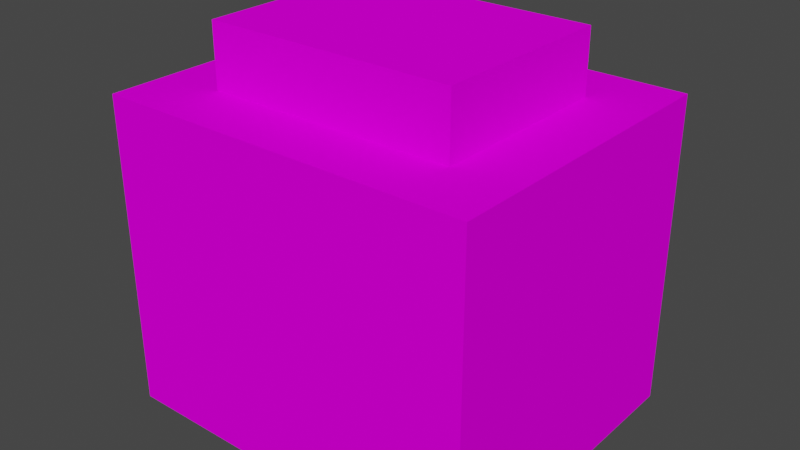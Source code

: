 # Source: body.blend  (saved by Blender 3.4.6; exported with 4.5.12 LTS)
import bpy
from mathutils import Matrix  # noqa: F401  (used for matrix-valued properties, if any)

bpy.ops.wm.read_factory_settings(use_empty=True)
scene = bpy.context.scene
scene.name = 'Scene'

# ---- collections
col_collection = bpy.data.collections.new('Collection'); scene.collection.children.link(col_collection)

# ---- images (referenced by path relative to the original .blend; pixels are not part of the script)
import os
ASSET_DIR = os.environ.get("B2B_ASSET_DIR", "")  # directory of the original .blend (textures are referenced by path, not embedded)
HERE = os.path.dirname(os.path.abspath(__file__))  # packed textures are extracted next to this script under _unpacked/

def load_image(name, relpath, width, height, colorspace="sRGB"):
    """Load a texture the original file referenced (path relative to the .blend, or extracted next to this script)."""
    p = next((c for c in (os.path.join(HERE, relpath), os.path.join(ASSET_DIR, relpath)) if relpath and os.path.exists(c)), "")
    if p:
        img = bpy.data.images.load(p, check_existing=True)
        img.name = name
    else:  # same state as the original file: an image datablock whose file is absent (Cycles renders it pink)
        img = bpy.data.images.new(name, width, height)
        img.source = "FILE"
        img.filepath = "//" + (relpath or name)
    img.colorspace_settings.name = colorspace
    return img
img_littlguy_idle_0_png = load_image('littlguy_idle_0.png', 'littlguy_idle_0.png', 1024, 1024, 'sRGB')

# ---- materials (node trees are filled in below, after node groups)
mat_palette = bpy.data.materials.new('palette')
mat_palette.use_transparent_shadow = False
mat_palette.diffuse_color = (1.0, 1.0, 1.0, 1.0)
mat_palette.roughness = 1.0

# ---- material node trees
mat_palette.use_nodes = True; mat_palette.node_tree.nodes.clear()
_N = mat_palette.node_tree.nodes; _L = mat_palette.node_tree.links
n0 = _N.new('ShaderNodeBsdfPrincipled'); n0.name = 'Principled BSDF'; n0.location = (0, 300)
n0.distribution = 'GGX'
n0.subsurface_method = 'RANDOM_WALK_SKIN'
n0.inputs[2].default_value = 1.0
n0.inputs[3].default_value = 1.45
n0.inputs[13].default_value = 0.0
n0.inputs[27].default_value = (0.0, 0.0, 0.0, 1.0)
n0.inputs[28].default_value = 1.0
n1 = _N.new('ShaderNodeOutputMaterial'); n1.name = 'Material Output'; n1.location = (280, 300)
n2 = _N.new('ShaderNodeTexImage'); n2.name = 'Image Texture'; n2.location = (-480, 300)
n2.image = img_littlguy_idle_0_png
_L.new(n2.outputs[0], n0.inputs[0])
_L.new(n0.outputs[0], n1.inputs[0])
n1.is_active_output = True

# ---- world
world_world = bpy.data.worlds.new('World'); scene.world = world_world
world_world.use_nodes = True; world_world.node_tree.nodes.clear()
_N = world_world.node_tree.nodes; _L = world_world.node_tree.links
n0 = _N.new('ShaderNodeOutputWorld'); n0.name = 'World Output'; n0.location = (300, 300)
n1 = _N.new('ShaderNodeBackground'); n1.name = 'Background'; n1.location = (10, 300)
n1.inputs[0].default_value = (0.05088, 0.05088, 0.05088, 1.0)
_L.new(n1.outputs[0], n0.inputs[0])
n0.is_active_output = True
world_world.color = (0.05088, 0.05088, 0.05088)
world_world.use_sun_shadow = False
world_world.sun_shadow_jitter_overblur = 0.0

# ---- meshes
me_untitled = bpy.data.meshes.new('Untitled')
me_untitled.from_pydata([(-0.3, -0.4, 0.25), (-0.3, -0.4, -0.25), (-0.3, 0.1, 0.25), (-0.3, 0.1, -0.25), (-0.2, 0.1, 0.15), (-0.2, 0.1, -0.15), (-0.2, 0.2, 0.15), (-0.2, 0.2, -0.15), (0.2, 0.1, 0.15), (0.2, 0.1, -0.15), (0.2, 0.2, 0.15), (0.2, 0.2, -0.15), (0.3, -0.4, 0.25), (0.3, -0.4, -0.25), (0.3, 0.1, 0.25), (0.3, 0.1, -0.25), (-0.3, -0.4, 0.25), (-0.3, 0.1, 0.25), (0.3, -0.4, 0.25), (0.3, 0.1, 0.25), (-0.2, 0.1, 0.15), (-0.2, 0.2, 0.15), (0.2, 0.1, 0.15), (0.2, 0.2, 0.15), (-0.2, 0.1, -0.15), (-0.2, 0.2, -0.15), (0.2, 0.1, -0.15), (0.2, 0.2, -0.15), (-0.3, -0.4, -0.25), (-0.3, 0.1, -0.25), (0.3, -0.4, -0.25), (0.3, 0.1, -0.25), (-0.3, -0.4, 0.25), (0.3, -0.4, 0.25), (-0.3, -0.4, -0.25), (0.3, -0.4, -0.25), (-0.3, 0.1, 0.25), (0.3, 0.1, 0.25), (-0.2, 0.1, 0.15), (0.2, 0.1, 0.15), (-0.2, 0.1, -0.15), (0.2, 0.1, -0.15), (-0.3, 0.1, -0.25), (0.3, 0.1, -0.25), (-0.2, 0.2, 0.15), (0.2, 0.2, 0.15), (-0.2, 0.2, -0.15), (0.2, 0.2, -0.15)], [], [(2, 1, 0), (3, 1, 2), (6, 5, 4), (7, 5, 6), (8, 9, 10), (10, 9, 11), (12, 13, 14), (14, 13, 15), (18, 17, 16), (19, 17, 18), (22, 21, 20), (23, 21, 22), (24, 25, 26), (26, 25, 27), (28, 29, 30), (30, 29, 31), (34, 33, 32), (35, 33, 34), (36, 37, 38), (38, 37, 39), (36, 38, 40), (39, 37, 41), (36, 40, 42), (40, 41, 42), (41, 37, 43), (42, 41, 43), (44, 45, 46), (46, 45, 47)])
_uv = me_untitled.uv_layers.new(name='UVMap')
_uv.uv.foreach_set('vector', [0.0332, 0.5, 0.0332, 0.5, 0.0332, 0.5, 0.0332, 0.5, 0.0332, 0.5, 0.0332, 0.5, 0.0332, 0.5, 0.0332, 0.5, 0.0332, 0.5, 0.0332, 0.5, 0.0332, 0.5, 0.0332, 0.5, 0.0332, 0.5, 0.0332, 0.5, 0.0332, 0.5, 0.0332, 0.5, 0.0332, 0.5, 0.0332, 0.5, 0.0332, 0.5, 0.0332, 0.5, 0.0332, 0.5, 0.0332, 0.5, 0.0332, 0.5, 0.0332, 0.5, 0.0332, 0.5, 0.0332, 0.5, 0.0332, 0.5, 0.0332, 0.5, 0.0332, 0.5, 0.0332, 0.5, 0.0332, 0.5, 0.0332, 0.5, 0.0332, 0.5, 0.0332, 0.5, 0.0332, 0.5, 0.0332, 0.5, 0.0332, 0.5, 0.0332, 0.5, 0.0332, 0.5, 0.0332, 0.5, 0.0332, 0.5, 0.0332, 0.5, 0.0332, 0.5, 0.0332, 0.5, 0.0332, 0.5, 0.0332, 0.5, 0.0332, 0.5, 0.0332, 0.5, 0.0332, 0.5, 0.0332, 0.5, 0.0332, 0.5, 0.0332, 0.5, 0.0332, 0.5, 0.0332, 0.5, 0.0332, 0.5, 0.0332, 0.5, 0.0332, 0.5, 0.0332, 0.5, 0.0332, 0.5, 0.0332, 0.5, 0.0332, 0.5, 0.0332, 0.5, 0.0332, 0.5, 0.0332, 0.5, 0.0332, 0.5, 0.0332, 0.5, 0.0332, 0.5, 0.0332, 0.5, 0.0332, 0.5, 0.0332, 0.5, 0.0332, 0.5, 0.0332, 0.5, 0.0332, 0.5, 0.0332, 0.5, 0.0332, 0.5, 0.0332, 0.5, 0.0332, 0.5, 0.0332, 0.5, 0.0332, 0.5, 0.0332, 0.5, 0.0332, 0.5, 0.0332, 0.5, 0.0332, 0.5, 0.0332, 0.5])
me_untitled.materials.append(mat_palette)
me_untitled.update()
me_untitled.normals_split_custom_set([tuple(v) for v in zip(*[iter([-1.0, 0.0, 0.0, -1.0, 0.0, 0.0, -1.0, 0.0, 0.0, -1.0, 0.0, 0.0, -1.0, 0.0, 0.0, -1.0, 0.0, 0.0, -1.0, 0.0, 0.0, -1.0, 0.0, 0.0, -1.0, 0.0, 0.0, -1.0, 0.0, 0.0, -1.0, 0.0, 0.0, -1.0, 0.0, 0.0, 1.0, 0.0, 0.0, 1.0, 0.0, 0.0, 1.0, 0.0, 0.0, 1.0, 0.0, 0.0, 1.0, 0.0, 0.0, 1.0, 0.0, 0.0, 1.0, 0.0, 0.0, 1.0, 0.0, 0.0, 1.0, 0.0, 0.0, 1.0, 0.0, 0.0, 1.0, 0.0, 0.0, 1.0, 0.0, 0.0, 0.0, 0.0, 1.0, 0.0, 0.0, 1.0, 0.0, 0.0, 1.0, 0.0, 0.0, 1.0, 0.0, 0.0, 1.0, 0.0, 0.0, 1.0, 0.0, 0.0, 1.0, 0.0, 0.0, 1.0, 0.0, 0.0, 1.0, 0.0, 0.0, 1.0, 0.0, 0.0, 1.0, 0.0, 0.0, 1.0, 0.0, 0.0, -1.0, 0.0, 0.0, -1.0, 0.0, 0.0, -1.0, 0.0, 0.0, -1.0, 0.0, 0.0, -1.0, 0.0, 0.0, -1.0, 0.0, 0.0, -1.0, 0.0, 0.0, -1.0, 0.0, 0.0, -1.0, 0.0, 0.0, -1.0, 0.0, 0.0, -1.0, 0.0, 0.0, -1.0, 0.0, -1.0, 0.0, 0.0, -1.0, 0.0, 0.0, -1.0, 0.0, 0.0, -1.0, 0.0, 0.0, -1.0, 0.0, 0.0, -1.0, 0.0, 0.0, 1.0, 0.0, 0.0, 1.0, 0.0, 0.0, 1.0, 0.0, 0.0, 1.0, 1.397e-07, 0.0, 1.0, 1.397e-07, 0.0, 1.0, 1.397e-07, 0.0, 1.0, 0.0, 0.0, 1.0, 0.0, 0.0, 1.0, 0.0, 0.0, 1.0, 0.0, 0.0, 1.0, 0.0, 0.0, 1.0, 0.0, 0.0, 1.0, 0.0, 0.0, 1.0, 0.0, 0.0, 1.0, 0.0, 0.0, 1.0, -1.863e-07, 0.0, 1.0, -1.863e-07, 0.0, 1.0, -1.863e-07, 0.0, 1.0, 0.0, 0.0, 1.0, 0.0, 0.0, 1.0, 0.0, 0.0, 1.0, 3.104e-08, 0.0, 1.0, 3.104e-08, 0.0, 1.0, 3.104e-08, 0.0, 1.0, 0.0, 0.0, 1.0, 0.0, 0.0, 1.0, 0.0, 0.0, 1.0, 0.0, 0.0, 1.0, 0.0, 0.0, 1.0, 0.0])] * 3)])

# ---- objects
ob_body = bpy.data.objects.new('body', me_untitled)

# ---- transforms, parenting, visibility, modifiers, constraints
ob_body.location = (0.0, 6.209e-10, 1.49e-07)
ob_body.rotation_euler = (1.571, -0.0, 0.0)

# ---- collection membership
col_collection.objects.link(ob_body)

# ---- scene / render settings (as saved in the file)
scene.frame_start = 1; scene.frame_end = 250; scene.frame_set(1)
scene.render.engine = 'BLENDER_EEVEE_NEXT'
scene.cycles.sampling_pattern = 'TABULATED_SOBOL'
scene.cycles.use_light_tree = False
scene.view_settings.view_transform = 'Filmic'
bpy.context.view_layer.update()

# ---- added for rendering (the .blend has no active camera and no usable light): camera, sun
cam_auto = bpy.data.cameras.new('AutoCamera')
cam_auto.lens = 50.0
cam_auto.sensor_width = 36.0
cam_auto.clip_end = 1000.0
ob_auto_camera = bpy.data.objects.new('AutoCamera', cam_auto)
scene.collection.objects.link(ob_auto_camera)
ob_auto_camera.location = (0.911241, -1.09349, 0.628993)
ob_auto_camera.rotation_euler = (1.09748, -7.21219e-08, 0.694738)
scene.camera = ob_auto_camera
light_auto_sun = bpy.data.lights.new('AutoSun', 'SUN')
light_auto_sun.energy = 3.0
light_auto_sun.angle = 0.0523599
ob_auto_sun = bpy.data.objects.new('AutoSun', light_auto_sun)
scene.collection.objects.link(ob_auto_sun)
ob_auto_sun.rotation_euler = (0.872665, 0.174533, 0.523599)
bpy.context.view_layer.update()
